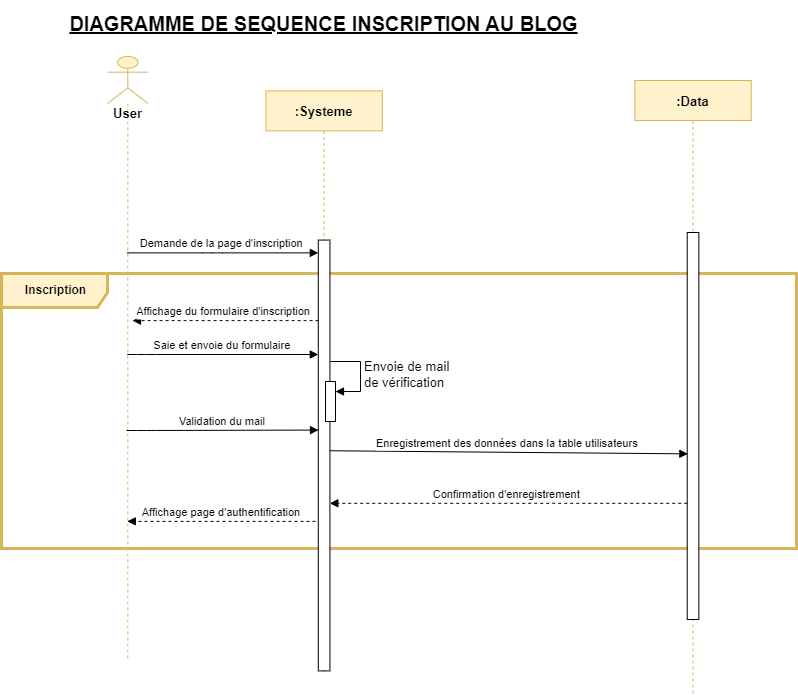

The diagram above was exported from draw.io. Its source (the exported page's mxGraphModel, read from the mxfile embedded in the PNG):
<mxGraphModel dx="1050" dy="522" grid="0" gridSize="10" guides="1" tooltips="1" connect="1" arrows="1" fold="1" page="1" pageScale="1" pageWidth="827" pageHeight="1169" math="0" shadow="0">
  <root>
    <mxCell id="0" />
    <mxCell id="1" parent="0" />
    <mxCell id="VkDU8BeCLuzq-VEGHOnF-1" value="&lt;font style=&quot;font-size: 20px;&quot;&gt;&lt;u&gt;&lt;b&gt;DIAGRAMME DE SEQUENCE INSCRIPTION AU BLOG&lt;/b&gt;&lt;/u&gt;&lt;/font&gt;" style="text;html=1;strokeColor=none;fillColor=none;align=center;verticalAlign=middle;whiteSpace=wrap;rounded=0;" parent="1" vertex="1">
      <mxGeometry x="129.12000000000003" y="11" width="535" height="46" as="geometry" />
    </mxCell>
    <mxCell id="VkDU8BeCLuzq-VEGHOnF-2" value="" style="shape=umlFrame;whiteSpace=wrap;html=1;fontSize=20;width=106;height=34;labelBackgroundColor=none;labelBorderColor=#330000;fillColor=#fff2cc;strokeColor=#d6b656;strokeWidth=3;" parent="1" vertex="1">
      <mxGeometry x="74" y="284" width="795" height="275" as="geometry" />
    </mxCell>
    <mxCell id="VkDU8BeCLuzq-VEGHOnF-3" value=":Systeme" style="shape=umlLifeline;perimeter=lifelinePerimeter;container=1;collapsible=0;recursiveResize=0;rounded=0;shadow=0;strokeWidth=1;fillColor=#fff2cc;strokeColor=#d6b656;fontStyle=1;fontSize=13;" parent="1" vertex="1">
      <mxGeometry x="338.43" y="101.39" width="116.38" height="580.61" as="geometry" />
    </mxCell>
    <mxCell id="VkDU8BeCLuzq-VEGHOnF-4" value="" style="points=[];perimeter=orthogonalPerimeter;rounded=0;shadow=0;strokeWidth=1;" parent="VkDU8BeCLuzq-VEGHOnF-3" vertex="1">
      <mxGeometry x="52.37" y="149.19" width="11.64" height="430.81" as="geometry" />
    </mxCell>
    <mxCell id="VkDU8BeCLuzq-VEGHOnF-5" value=":Data" style="shape=umlLifeline;perimeter=lifelinePerimeter;container=1;collapsible=0;recursiveResize=0;rounded=0;shadow=0;strokeWidth=1;fillColor=#fff2cc;strokeColor=#d6b656;fontStyle=1;fontSize=13;" parent="1" vertex="1">
      <mxGeometry x="707.35" y="91" width="116.38" height="614" as="geometry" />
    </mxCell>
    <mxCell id="VkDU8BeCLuzq-VEGHOnF-6" value="" style="points=[];perimeter=orthogonalPerimeter;rounded=0;shadow=0;strokeWidth=1;" parent="VkDU8BeCLuzq-VEGHOnF-5" vertex="1">
      <mxGeometry x="52.37" y="152" width="11.64" height="387" as="geometry" />
    </mxCell>
    <mxCell id="VkDU8BeCLuzq-VEGHOnF-8" value="Confirmation d'enregistrement " style="verticalAlign=bottom;endArrow=block;shadow=0;strokeWidth=1;dashed=1;entryX=0.991;entryY=0.611;entryDx=0;entryDy=0;entryPerimeter=0;" parent="1" source="VkDU8BeCLuzq-VEGHOnF-6" target="VkDU8BeCLuzq-VEGHOnF-4" edge="1">
      <mxGeometry relative="1" as="geometry">
        <mxPoint x="478.0859060402684" y="357.14375" as="sourcePoint" />
        <mxPoint x="402.441610738255" y="357.14375" as="targetPoint" />
      </mxGeometry>
    </mxCell>
    <mxCell id="VkDU8BeCLuzq-VEGHOnF-9" value="&lt;font size=&quot;1&quot; style=&quot;&quot;&gt;&lt;b style=&quot;font-size: 13px;&quot;&gt;User&lt;/b&gt;&lt;/font&gt;" style="shape=umlLifeline;participant=umlActor;perimeter=lifelinePerimeter;whiteSpace=wrap;html=1;container=1;collapsible=0;recursiveResize=0;verticalAlign=top;spacingTop=36;outlineConnect=0;fontSize=20;fillColor=#fff2cc;strokeColor=#d6b656;size=47;" parent="1" vertex="1">
      <mxGeometry x="180" y="67" width="40.63" height="603.39" as="geometry" />
    </mxCell>
    <mxCell id="VkDU8BeCLuzq-VEGHOnF-10" value="Demande de la page d'inscription " style="verticalAlign=bottom;startArrow=none;endArrow=block;startSize=8;shadow=0;strokeWidth=1;" parent="1" source="VkDU8BeCLuzq-VEGHOnF-9" target="VkDU8BeCLuzq-VEGHOnF-4" edge="1">
      <mxGeometry x="0.0029" relative="1" as="geometry">
        <mxPoint x="266.28187919463085" y="250.58124999999995" as="sourcePoint" />
        <Array as="points">
          <mxPoint x="284.90201342281875" y="263.36875" />
        </Array>
        <mxPoint as="offset" />
      </mxGeometry>
    </mxCell>
    <mxCell id="VkDU8BeCLuzq-VEGHOnF-11" value="Saie et envoie du formulaire" style="verticalAlign=bottom;endArrow=block;shadow=0;strokeWidth=1;" parent="1" source="VkDU8BeCLuzq-VEGHOnF-9" target="VkDU8BeCLuzq-VEGHOnF-4" edge="1">
      <mxGeometry relative="1" as="geometry">
        <mxPoint x="489.72348993288585" y="391.24374999999986" as="sourcePoint" />
        <mxPoint x="132.4496644295302" y="391.24374999999986" as="targetPoint" />
        <Array as="points">
          <mxPoint x="218" y="365" />
        </Array>
      </mxGeometry>
    </mxCell>
    <mxCell id="VkDU8BeCLuzq-VEGHOnF-15" value="&lt;b style=&quot;&quot;&gt;Inscription&lt;/b&gt;" style="text;html=1;align=center;verticalAlign=middle;resizable=0;points=[];autosize=1;strokeColor=none;fillColor=none;" parent="1" vertex="1">
      <mxGeometry x="88" y="288" width="79" height="26" as="geometry" />
    </mxCell>
    <mxCell id="VkDU8BeCLuzq-VEGHOnF-16" value="Affichage du formulaire d'inscription" style="verticalAlign=bottom;endArrow=block;shadow=0;strokeWidth=1;dashed=1;exitX=0.026;exitY=0.187;exitDx=0;exitDy=0;exitPerimeter=0;" parent="1" source="VkDU8BeCLuzq-VEGHOnF-4" edge="1">
      <mxGeometry x="0.0178" relative="1" as="geometry">
        <mxPoint x="396.40423999999985" y="331.57228" as="sourcePoint" />
        <mxPoint x="205.001610738255" y="331.14375" as="targetPoint" />
        <mxPoint as="offset" />
      </mxGeometry>
    </mxCell>
    <mxCell id="VkDU8BeCLuzq-VEGHOnF-18" value="Enregistrement des données dans la table utilisateurs " style="verticalAlign=bottom;endArrow=block;shadow=0;strokeWidth=1;exitX=0.991;exitY=0.489;exitDx=0;exitDy=0;exitPerimeter=0;entryX=0.053;entryY=0.572;entryDx=0;entryDy=0;entryPerimeter=0;" parent="1" source="VkDU8BeCLuzq-VEGHOnF-4" target="VkDU8BeCLuzq-VEGHOnF-6" edge="1">
      <mxGeometry relative="1" as="geometry">
        <mxPoint x="401" y="394" as="sourcePoint" />
        <mxPoint x="762" y="459" as="targetPoint" />
        <mxPoint as="offset" />
      </mxGeometry>
    </mxCell>
    <mxCell id="VkDU8BeCLuzq-VEGHOnF-33" value="" style="html=1;points=[];perimeter=orthogonalPerimeter;outlineConnect=0;targetShapes=umlLifeline;portConstraint=eastwest;newEdgeStyle={&quot;edgeStyle&quot;:&quot;elbowEdgeStyle&quot;,&quot;elbow&quot;:&quot;vertical&quot;,&quot;curved&quot;:0,&quot;rounded&quot;:0};fontSize=13;fontColor=#000000;" parent="1" vertex="1">
      <mxGeometry x="398" y="392" width="10" height="40" as="geometry" />
    </mxCell>
    <mxCell id="VkDU8BeCLuzq-VEGHOnF-34" value="Envoie de mail&lt;br&gt;de vérification" style="html=1;align=left;spacingLeft=2;endArrow=block;rounded=0;edgeStyle=orthogonalEdgeStyle;curved=0;rounded=0;fontSize=13;fontColor=#000000;" parent="1" target="VkDU8BeCLuzq-VEGHOnF-33" edge="1">
      <mxGeometry relative="1" as="geometry">
        <mxPoint x="403" y="372" as="sourcePoint" />
        <Array as="points">
          <mxPoint x="433" y="402" />
        </Array>
      </mxGeometry>
    </mxCell>
    <mxCell id="VkDU8BeCLuzq-VEGHOnF-37" value="Validation du mail" style="verticalAlign=bottom;endArrow=block;shadow=0;strokeWidth=1;entryX=0.017;entryY=0.441;entryDx=0;entryDy=0;entryPerimeter=0;" parent="1" target="VkDU8BeCLuzq-VEGHOnF-4" edge="1">
      <mxGeometry relative="1" as="geometry">
        <mxPoint x="199" y="441" as="sourcePoint" />
        <mxPoint x="392" y="441" as="targetPoint" />
        <Array as="points">
          <mxPoint x="219" y="441" />
        </Array>
      </mxGeometry>
    </mxCell>
    <mxCell id="VkDU8BeCLuzq-VEGHOnF-38" value="Affichage page d'authentification" style="verticalAlign=bottom;endArrow=block;shadow=0;strokeWidth=1;dashed=1;exitX=-0.034;exitY=0.188;exitDx=0;exitDy=0;exitPerimeter=0;" parent="1" target="VkDU8BeCLuzq-VEGHOnF-9" edge="1">
      <mxGeometry x="0.0031" relative="1" as="geometry">
        <mxPoint x="388" y="531.86" as="sourcePoint" />
        <mxPoint x="197.001610738255" y="531.0037500000001" as="targetPoint" />
        <mxPoint as="offset" />
      </mxGeometry>
    </mxCell>
  </root>
</mxGraphModel>